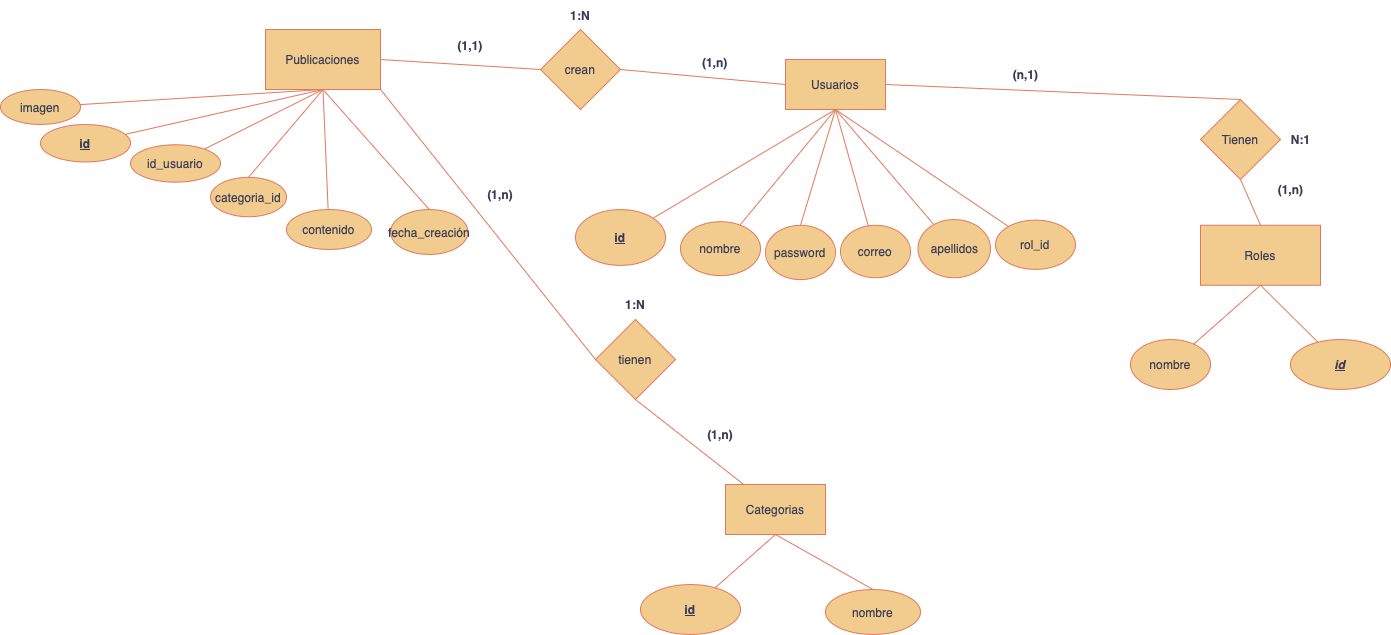

The diagram above was exported from draw.io. Its source (the exported page's mxGraphModel, read from the mxfile embedded in the PNG):
<mxGraphModel dx="3306" dy="924" grid="1" gridSize="10" guides="1" tooltips="1" connect="1" arrows="1" fold="1" page="0" pageScale="1" pageWidth="850" pageHeight="1100" math="0" shadow="0" extFonts="Permanent Marker^https://fonts.googleapis.com/css?family=Permanent+Marker">
  <root>
    <mxCell id="0" />
    <mxCell id="1" parent="0" />
    <mxCell id="9Wha69Kdvgr5ZpHHvmXZ-144" value="Usuarios" style="rounded=0;whiteSpace=wrap;html=1;labelBackgroundColor=none;fillColor=#F2CC8F;strokeColor=#E07A5F;fontColor=#393C56;" parent="1" vertex="1">
      <mxGeometry x="-695" y="90" width="100" height="50" as="geometry" />
    </mxCell>
    <mxCell id="9Wha69Kdvgr5ZpHHvmXZ-145" value="Publicaciones" style="rounded=0;whiteSpace=wrap;html=1;labelBackgroundColor=none;fillColor=#F2CC8F;strokeColor=#E07A5F;fontColor=#393C56;" parent="1" vertex="1">
      <mxGeometry x="-1215" y="60" width="115" height="60" as="geometry" />
    </mxCell>
    <mxCell id="9Wha69Kdvgr5ZpHHvmXZ-149" value="Tienen" style="rhombus;whiteSpace=wrap;html=1;rounded=0;labelBackgroundColor=none;fillColor=#F2CC8F;strokeColor=#E07A5F;fontColor=#393C56;" parent="1" vertex="1">
      <mxGeometry x="-280" y="130" width="80" height="80" as="geometry" />
    </mxCell>
    <mxCell id="9Wha69Kdvgr5ZpHHvmXZ-158" value="" style="endArrow=none;html=1;rounded=0;exitX=0.5;exitY=0;exitDx=0;exitDy=0;labelBackgroundColor=none;strokeColor=#E07A5F;fontColor=default;entryX=0.5;entryY=1;entryDx=0;entryDy=0;" parent="1" source="9Wha69Kdvgr5ZpHHvmXZ-174" target="9Wha69Kdvgr5ZpHHvmXZ-145" edge="1">
      <mxGeometry width="50" height="50" relative="1" as="geometry">
        <mxPoint x="-368.46153846153857" y="730" as="sourcePoint" />
        <mxPoint x="-367" y="620" as="targetPoint" />
      </mxGeometry>
    </mxCell>
    <mxCell id="9Wha69Kdvgr5ZpHHvmXZ-159" value="nombre" style="ellipse;whiteSpace=wrap;html=1;rounded=0;labelBackgroundColor=none;fillColor=#F2CC8F;strokeColor=#E07A5F;fontColor=#393C56;" parent="1" vertex="1">
      <mxGeometry x="-800" y="252.12999999999994" width="80" height="54" as="geometry" />
    </mxCell>
    <mxCell id="9Wha69Kdvgr5ZpHHvmXZ-160" value="password" style="ellipse;whiteSpace=wrap;html=1;rounded=0;labelBackgroundColor=none;fillColor=#F2CC8F;strokeColor=#E07A5F;fontColor=#393C56;" parent="1" vertex="1">
      <mxGeometry x="-715" y="255.75" width="70" height="54.37" as="geometry" />
    </mxCell>
    <mxCell id="9Wha69Kdvgr5ZpHHvmXZ-161" value="correo" style="ellipse;whiteSpace=wrap;html=1;rounded=0;labelBackgroundColor=none;fillColor=#F2CC8F;strokeColor=#E07A5F;fontColor=#393C56;" parent="1" vertex="1">
      <mxGeometry x="-640" y="255.75" width="70" height="52.5" as="geometry" />
    </mxCell>
    <mxCell id="9Wha69Kdvgr5ZpHHvmXZ-162" value="" style="endArrow=none;html=1;rounded=0;labelBackgroundColor=none;strokeColor=#E07A5F;fontColor=default;" parent="1" source="9Wha69Kdvgr5ZpHHvmXZ-161" edge="1">
      <mxGeometry width="50" height="50" relative="1" as="geometry">
        <mxPoint x="-600" y="397.75" as="sourcePoint" />
        <mxPoint x="-645" y="140" as="targetPoint" />
      </mxGeometry>
    </mxCell>
    <mxCell id="9Wha69Kdvgr5ZpHHvmXZ-163" value="" style="endArrow=none;html=1;rounded=0;exitX=0.5;exitY=0;exitDx=0;exitDy=0;labelBackgroundColor=none;strokeColor=#E07A5F;fontColor=default;entryX=0.5;entryY=1;entryDx=0;entryDy=0;" parent="1" source="9Wha69Kdvgr5ZpHHvmXZ-160" target="9Wha69Kdvgr5ZpHHvmXZ-144" edge="1">
      <mxGeometry width="50" height="50" relative="1" as="geometry">
        <mxPoint x="-700" y="407.5" as="sourcePoint" />
        <mxPoint x="-675" y="330" as="targetPoint" />
      </mxGeometry>
    </mxCell>
    <mxCell id="9Wha69Kdvgr5ZpHHvmXZ-164" value="apellidos" style="ellipse;whiteSpace=wrap;html=1;rounded=0;labelBackgroundColor=none;fillColor=#F2CC8F;strokeColor=#E07A5F;fontColor=#393C56;" parent="1" vertex="1">
      <mxGeometry x="-562.5" y="250" width="72.5" height="58.25" as="geometry" />
    </mxCell>
    <mxCell id="9Wha69Kdvgr5ZpHHvmXZ-165" value="" style="endArrow=none;html=1;rounded=0;labelBackgroundColor=none;strokeColor=#E07A5F;fontColor=default;entryX=0.5;entryY=1;entryDx=0;entryDy=0;" parent="1" source="9Wha69Kdvgr5ZpHHvmXZ-164" target="9Wha69Kdvgr5ZpHHvmXZ-144" edge="1">
      <mxGeometry width="50" height="50" relative="1" as="geometry">
        <mxPoint x="-550" y="390" as="sourcePoint" />
        <mxPoint x="-630" y="290" as="targetPoint" />
      </mxGeometry>
    </mxCell>
    <mxCell id="9Wha69Kdvgr5ZpHHvmXZ-168" value="nombre" style="ellipse;whiteSpace=wrap;html=1;direction=south;rounded=0;labelBackgroundColor=none;fillColor=#F2CC8F;strokeColor=#E07A5F;fontColor=#393C56;" parent="1" vertex="1">
      <mxGeometry x="-350" y="370" width="80" height="50" as="geometry" />
    </mxCell>
    <mxCell id="9Wha69Kdvgr5ZpHHvmXZ-172" value="contenido" style="ellipse;whiteSpace=wrap;html=1;rounded=0;labelBackgroundColor=none;fillColor=#F2CC8F;strokeColor=#E07A5F;fontColor=#393C56;" parent="1" vertex="1">
      <mxGeometry x="-1194" y="239.99999999999997" width="85" height="40" as="geometry" />
    </mxCell>
    <mxCell id="9Wha69Kdvgr5ZpHHvmXZ-173" value="" style="endArrow=none;html=1;rounded=0;labelBackgroundColor=none;strokeColor=#E07A5F;fontColor=default;entryX=0.5;entryY=1;entryDx=0;entryDy=0;" parent="1" source="9Wha69Kdvgr5ZpHHvmXZ-172" target="9Wha69Kdvgr5ZpHHvmXZ-145" edge="1">
      <mxGeometry width="50" height="50" relative="1" as="geometry">
        <mxPoint x="-490" y="720" as="sourcePoint" />
        <mxPoint x="-370" y="610" as="targetPoint" />
      </mxGeometry>
    </mxCell>
    <mxCell id="9Wha69Kdvgr5ZpHHvmXZ-174" value="fecha_creación" style="ellipse;whiteSpace=wrap;html=1;rounded=0;labelBackgroundColor=none;fillColor=#F2CC8F;strokeColor=#E07A5F;fontColor=#393C56;" parent="1" vertex="1">
      <mxGeometry x="-1090" y="240" width="77.5" height="45" as="geometry" />
    </mxCell>
    <mxCell id="9Wha69Kdvgr5ZpHHvmXZ-180" value="&lt;u&gt;&lt;b&gt;id&lt;/b&gt;&lt;/u&gt;" style="ellipse;whiteSpace=wrap;html=1;rounded=0;labelBackgroundColor=none;fillColor=#F2CC8F;strokeColor=#E07A5F;fontColor=#393C56;" parent="1" vertex="1">
      <mxGeometry x="-1440" y="155" width="90" height="37.5" as="geometry" />
    </mxCell>
    <mxCell id="9Wha69Kdvgr5ZpHHvmXZ-181" value="" style="endArrow=none;html=1;rounded=0;labelBackgroundColor=none;strokeColor=#E07A5F;fontColor=default;exitX=0.5;exitY=1;exitDx=0;exitDy=0;" parent="1" source="9Wha69Kdvgr5ZpHHvmXZ-145" target="9Wha69Kdvgr5ZpHHvmXZ-180" edge="1">
      <mxGeometry width="50" height="50" relative="1" as="geometry">
        <mxPoint x="-330" y="650" as="sourcePoint" />
        <mxPoint x="-230" y="600" as="targetPoint" />
      </mxGeometry>
    </mxCell>
    <mxCell id="9Wha69Kdvgr5ZpHHvmXZ-182" value="" style="endArrow=none;html=1;rounded=0;exitX=1;exitY=0.5;exitDx=0;exitDy=0;entryX=0.5;entryY=0;entryDx=0;entryDy=0;labelBackgroundColor=none;strokeColor=#E07A5F;fontColor=default;" parent="1" source="9Wha69Kdvgr5ZpHHvmXZ-144" target="9Wha69Kdvgr5ZpHHvmXZ-149" edge="1">
      <mxGeometry width="50" height="50" relative="1" as="geometry">
        <mxPoint x="-410" y="240" as="sourcePoint" />
        <mxPoint x="-360" y="190" as="targetPoint" />
      </mxGeometry>
    </mxCell>
    <mxCell id="9Wha69Kdvgr5ZpHHvmXZ-183" value="" style="endArrow=none;html=1;rounded=0;labelBackgroundColor=none;strokeColor=#E07A5F;fontColor=default;entryX=0.5;entryY=1;entryDx=0;entryDy=0;" parent="1" source="9Wha69Kdvgr5ZpHHvmXZ-159" target="9Wha69Kdvgr5ZpHHvmXZ-144" edge="1">
      <mxGeometry width="50" height="50" relative="1" as="geometry">
        <mxPoint x="-790" y="390" as="sourcePoint" />
        <mxPoint x="-720" y="290" as="targetPoint" />
      </mxGeometry>
    </mxCell>
    <mxCell id="9Wha69Kdvgr5ZpHHvmXZ-185" value="rol_id" style="ellipse;whiteSpace=wrap;html=1;rounded=0;labelBackgroundColor=none;fillColor=#F2CC8F;strokeColor=#E07A5F;fontColor=#393C56;" parent="1" vertex="1">
      <mxGeometry x="-485" y="250.57999999999993" width="80" height="49.34" as="geometry" />
    </mxCell>
    <mxCell id="9Wha69Kdvgr5ZpHHvmXZ-186" value="" style="endArrow=none;html=1;rounded=0;labelBackgroundColor=none;strokeColor=#E07A5F;fontColor=default;exitX=0.5;exitY=1;exitDx=0;exitDy=0;" parent="1" source="9Wha69Kdvgr5ZpHHvmXZ-144" target="9Wha69Kdvgr5ZpHHvmXZ-185" edge="1">
      <mxGeometry width="50" height="50" relative="1" as="geometry">
        <mxPoint x="-630" y="290" as="sourcePoint" />
        <mxPoint x="-450" y="290" as="targetPoint" />
      </mxGeometry>
    </mxCell>
    <mxCell id="9Wha69Kdvgr5ZpHHvmXZ-187" value="&lt;b&gt;(n,1)&lt;/b&gt;" style="text;html=1;align=center;verticalAlign=middle;resizable=0;points=[];autosize=1;strokeColor=none;fillColor=none;rounded=0;labelBackgroundColor=none;fontColor=#393C56;" parent="1" vertex="1">
      <mxGeometry x="-480" y="90" width="50" height="30" as="geometry" />
    </mxCell>
    <mxCell id="9Wha69Kdvgr5ZpHHvmXZ-191" value="categoria_id" style="ellipse;whiteSpace=wrap;html=1;rounded=0;labelBackgroundColor=none;fillColor=#F2CC8F;strokeColor=#E07A5F;fontColor=#393C56;" parent="1" vertex="1">
      <mxGeometry x="-1270" y="207.85000000000002" width="76" height="39.42" as="geometry" />
    </mxCell>
    <mxCell id="9Wha69Kdvgr5ZpHHvmXZ-193" style="edgeStyle=orthogonalEdgeStyle;rounded=0;orthogonalLoop=1;jettySize=auto;html=1;exitX=0.5;exitY=1;exitDx=0;exitDy=0;labelBackgroundColor=none;strokeColor=#E07A5F;fontColor=default;" parent="1" source="9Wha69Kdvgr5ZpHHvmXZ-172" target="9Wha69Kdvgr5ZpHHvmXZ-172" edge="1">
      <mxGeometry relative="1" as="geometry" />
    </mxCell>
    <mxCell id="9Wha69Kdvgr5ZpHHvmXZ-194" value="" style="endArrow=none;html=1;rounded=0;entryX=0.5;entryY=1;entryDx=0;entryDy=0;exitX=0.5;exitY=0;exitDx=0;exitDy=0;labelBackgroundColor=none;strokeColor=#E07A5F;fontColor=default;" parent="1" source="9Wha69Kdvgr5ZpHHvmXZ-191" target="9Wha69Kdvgr5ZpHHvmXZ-145" edge="1">
      <mxGeometry width="50" height="50" relative="1" as="geometry">
        <mxPoint x="-510" y="710" as="sourcePoint" />
        <mxPoint x="-410" y="650" as="targetPoint" />
      </mxGeometry>
    </mxCell>
    <mxCell id="9Wha69Kdvgr5ZpHHvmXZ-237" value="&lt;u&gt;&lt;b&gt;id&lt;/b&gt;&lt;/u&gt;" style="ellipse;whiteSpace=wrap;html=1;strokeColor=#E07A5F;fontColor=#393C56;fillColor=#F2CC8F;labelBackgroundColor=none;" parent="1" vertex="1">
      <mxGeometry x="-905" y="239.99999999999997" width="90" height="55.96" as="geometry" />
    </mxCell>
    <mxCell id="9Wha69Kdvgr5ZpHHvmXZ-239" value="" style="endArrow=none;html=1;strokeColor=#E07A5F;fontColor=default;labelBackgroundColor=none;entryX=0.5;entryY=1;entryDx=0;entryDy=0;" parent="1" source="9Wha69Kdvgr5ZpHHvmXZ-237" target="9Wha69Kdvgr5ZpHHvmXZ-144" edge="1">
      <mxGeometry width="50" height="50" relative="1" as="geometry">
        <mxPoint x="-830" y="370" as="sourcePoint" />
        <mxPoint x="-720" y="180" as="targetPoint" />
      </mxGeometry>
    </mxCell>
    <mxCell id="9Wha69Kdvgr5ZpHHvmXZ-242" value="Categorias" style="rounded=0;whiteSpace=wrap;html=1;strokeColor=#E07A5F;fontColor=#393C56;fillColor=#F2CC8F;labelBackgroundColor=none;" parent="1" vertex="1">
      <mxGeometry x="-755" y="515" width="100" height="50" as="geometry" />
    </mxCell>
    <mxCell id="9Wha69Kdvgr5ZpHHvmXZ-243" value="&lt;b&gt;&lt;u&gt;id&lt;/u&gt;&lt;/b&gt;" style="ellipse;whiteSpace=wrap;html=1;strokeColor=#E07A5F;fontColor=#393C56;fillColor=#F2CC8F;labelBackgroundColor=none;" parent="1" vertex="1">
      <mxGeometry x="-840" y="615" width="100" height="50" as="geometry" />
    </mxCell>
    <mxCell id="9Wha69Kdvgr5ZpHHvmXZ-244" value="nombre" style="ellipse;whiteSpace=wrap;html=1;strokeColor=#E07A5F;fontColor=#393C56;fillColor=#F2CC8F;labelBackgroundColor=none;" parent="1" vertex="1">
      <mxGeometry x="-655" y="620" width="95" height="45" as="geometry" />
    </mxCell>
    <mxCell id="9Wha69Kdvgr5ZpHHvmXZ-245" value="imagen" style="ellipse;whiteSpace=wrap;html=1;strokeColor=#E07A5F;fontColor=#393C56;fillColor=#F2CC8F;labelBackgroundColor=none;" parent="1" vertex="1">
      <mxGeometry x="-1480" y="120" width="80" height="35" as="geometry" />
    </mxCell>
    <mxCell id="9Wha69Kdvgr5ZpHHvmXZ-246" value="" style="endArrow=none;html=1;strokeColor=#E07A5F;fontColor=default;exitX=0.5;exitY=1;exitDx=0;exitDy=0;labelBackgroundColor=none;" parent="1" source="9Wha69Kdvgr5ZpHHvmXZ-145" target="9Wha69Kdvgr5ZpHHvmXZ-245" edge="1">
      <mxGeometry width="50" height="50" relative="1" as="geometry">
        <mxPoint x="-352.93075474431" y="672.93075474431" as="sourcePoint" />
        <mxPoint x="-170" y="650" as="targetPoint" />
      </mxGeometry>
    </mxCell>
    <mxCell id="9Wha69Kdvgr5ZpHHvmXZ-247" value="tienen" style="rhombus;whiteSpace=wrap;html=1;strokeColor=#E07A5F;fontColor=#393C56;fillColor=#F2CC8F;labelBackgroundColor=none;" parent="1" vertex="1">
      <mxGeometry x="-885" y="350" width="80" height="80" as="geometry" />
    </mxCell>
    <mxCell id="9Wha69Kdvgr5ZpHHvmXZ-248" value="" style="endArrow=none;html=1;strokeColor=#E07A5F;fontColor=default;entryX=1;entryY=1;entryDx=0;entryDy=0;labelBackgroundColor=none;exitX=0;exitY=0.5;exitDx=0;exitDy=0;" parent="1" source="9Wha69Kdvgr5ZpHHvmXZ-247" target="9Wha69Kdvgr5ZpHHvmXZ-145" edge="1">
      <mxGeometry width="50" height="50" relative="1" as="geometry">
        <mxPoint x="-880" y="420" as="sourcePoint" />
        <mxPoint x="-440" y="540" as="targetPoint" />
      </mxGeometry>
    </mxCell>
    <mxCell id="9Wha69Kdvgr5ZpHHvmXZ-250" value="" style="endArrow=none;html=1;strokeColor=#E07A5F;fontColor=default;labelBackgroundColor=none;entryX=0.5;entryY=1;entryDx=0;entryDy=0;" parent="1" source="9Wha69Kdvgr5ZpHHvmXZ-242" target="9Wha69Kdvgr5ZpHHvmXZ-247" edge="1">
      <mxGeometry width="50" height="50" relative="1" as="geometry">
        <mxPoint x="-720" y="600" as="sourcePoint" />
        <mxPoint x="-870" y="540" as="targetPoint" />
      </mxGeometry>
    </mxCell>
    <mxCell id="9Wha69Kdvgr5ZpHHvmXZ-251" value="" style="endArrow=none;html=1;strokeColor=#E07A5F;fontColor=default;labelBackgroundColor=none;entryX=0.5;entryY=1;entryDx=0;entryDy=0;" parent="1" source="9Wha69Kdvgr5ZpHHvmXZ-243" target="9Wha69Kdvgr5ZpHHvmXZ-242" edge="1">
      <mxGeometry width="50" height="50" relative="1" as="geometry">
        <mxPoint x="-850" y="640" as="sourcePoint" />
        <mxPoint x="-800" y="590" as="targetPoint" />
      </mxGeometry>
    </mxCell>
    <mxCell id="9Wha69Kdvgr5ZpHHvmXZ-252" value="" style="endArrow=none;html=1;strokeColor=#E07A5F;fontColor=default;exitX=0.5;exitY=0;exitDx=0;exitDy=0;labelBackgroundColor=none;entryX=0.5;entryY=1;entryDx=0;entryDy=0;" parent="1" source="9Wha69Kdvgr5ZpHHvmXZ-244" target="9Wha69Kdvgr5ZpHHvmXZ-242" edge="1">
      <mxGeometry width="50" height="50" relative="1" as="geometry">
        <mxPoint x="-670" y="660" as="sourcePoint" />
        <mxPoint x="-620" y="610" as="targetPoint" />
      </mxGeometry>
    </mxCell>
    <mxCell id="9Wha69Kdvgr5ZpHHvmXZ-253" value="id_usuario" style="ellipse;whiteSpace=wrap;html=1;strokeColor=#E07A5F;fontColor=#393C56;fillColor=#F2CC8F;labelBackgroundColor=none;" parent="1" vertex="1">
      <mxGeometry x="-1350" y="175.20999999999998" width="90" height="37.5" as="geometry" />
    </mxCell>
    <mxCell id="9Wha69Kdvgr5ZpHHvmXZ-254" value="" style="endArrow=none;html=1;strokeColor=#E07A5F;fontColor=default;labelBackgroundColor=none;exitX=0.5;exitY=1;exitDx=0;exitDy=0;" parent="1" source="9Wha69Kdvgr5ZpHHvmXZ-145" target="9Wha69Kdvgr5ZpHHvmXZ-253" edge="1">
      <mxGeometry width="50" height="50" relative="1" as="geometry">
        <mxPoint x="-330" y="650" as="sourcePoint" />
        <mxPoint x="-160" y="620" as="targetPoint" />
      </mxGeometry>
    </mxCell>
    <mxCell id="BWCGH5QWNy2MB9pb13sa-1" value="&lt;b&gt;(1,n)&lt;/b&gt;" style="text;html=1;strokeColor=none;fillColor=none;align=center;verticalAlign=middle;whiteSpace=wrap;rounded=0;labelBackgroundColor=none;fontColor=#393C56;rotation=0;" parent="1" vertex="1">
      <mxGeometry x="-790" y="450" width="60" height="30" as="geometry" />
    </mxCell>
    <mxCell id="BWCGH5QWNy2MB9pb13sa-2" value="&lt;b&gt;(1,n)&lt;/b&gt;" style="text;html=1;strokeColor=none;fillColor=none;align=center;verticalAlign=middle;whiteSpace=wrap;rounded=0;labelBackgroundColor=none;fontColor=#393C56;" parent="1" vertex="1">
      <mxGeometry x="-1010" y="210" width="60" height="30" as="geometry" />
    </mxCell>
    <mxCell id="BWCGH5QWNy2MB9pb13sa-9" value="&lt;div style=&quot;text-align: center;&quot;&gt;&lt;br&gt;&lt;/div&gt;" style="text;whiteSpace=wrap;html=1;labelBackgroundColor=none;fontColor=#393C56;" parent="1" vertex="1">
      <mxGeometry x="-632.5" y="270" width="50" height="40" as="geometry" />
    </mxCell>
    <mxCell id="naOa-IBdaivzdEfKsd1D-2" value="&lt;span style=&quot;white-space: pre;&quot;&gt;Roles&lt;/span&gt;" style="rounded=0;whiteSpace=wrap;html=1;labelBackgroundColor=none;fillColor=#F2CC8F;strokeColor=#E07A5F;fontColor=#393C56;" parent="1" vertex="1">
      <mxGeometry x="-280" y="255.75" width="120" height="60" as="geometry" />
    </mxCell>
    <mxCell id="naOa-IBdaivzdEfKsd1D-4" value="" style="endArrow=none;html=1;rounded=0;entryX=0.5;entryY=1;entryDx=0;entryDy=0;exitX=0.5;exitY=0;exitDx=0;exitDy=0;labelBackgroundColor=none;strokeColor=#E07A5F;fontColor=default;" parent="1" source="naOa-IBdaivzdEfKsd1D-2" target="9Wha69Kdvgr5ZpHHvmXZ-149" edge="1">
      <mxGeometry width="50" height="50" relative="1" as="geometry">
        <mxPoint x="-190" y="260" as="sourcePoint" />
        <mxPoint x="-140" y="210" as="targetPoint" />
      </mxGeometry>
    </mxCell>
    <mxCell id="naOa-IBdaivzdEfKsd1D-6" value="" style="endArrow=none;html=1;rounded=0;entryX=0.5;entryY=1;entryDx=0;entryDy=0;labelBackgroundColor=none;strokeColor=#E07A5F;fontColor=default;" parent="1" source="9Wha69Kdvgr5ZpHHvmXZ-168" target="naOa-IBdaivzdEfKsd1D-2" edge="1">
      <mxGeometry width="50" height="50" relative="1" as="geometry">
        <mxPoint x="-430" y="380" as="sourcePoint" />
        <mxPoint x="-380" y="330" as="targetPoint" />
      </mxGeometry>
    </mxCell>
    <mxCell id="naOa-IBdaivzdEfKsd1D-9" value="" style="endArrow=none;html=1;rounded=0;strokeColor=#E07A5F;fontColor=#393C56;fillColor=#F2CC8F;exitX=0.5;exitY=1;exitDx=0;exitDy=0;" parent="1" source="naOa-IBdaivzdEfKsd1D-2" target="naOa-IBdaivzdEfKsd1D-10" edge="1">
      <mxGeometry width="50" height="50" relative="1" as="geometry">
        <mxPoint x="-185.5" y="320" as="sourcePoint" />
        <mxPoint x="80" y="360" as="targetPoint" />
      </mxGeometry>
    </mxCell>
    <mxCell id="naOa-IBdaivzdEfKsd1D-10" value="&lt;b&gt;&lt;u&gt;&lt;i&gt;id&lt;/i&gt;&lt;/u&gt;&lt;/b&gt;" style="ellipse;whiteSpace=wrap;html=1;strokeColor=#E07A5F;fontColor=#393C56;fillColor=#F2CC8F;" parent="1" vertex="1">
      <mxGeometry x="-190" y="370" width="100" height="50" as="geometry" />
    </mxCell>
    <mxCell id="naOa-IBdaivzdEfKsd1D-11" value="&lt;span style=&quot;white-space: pre;&quot;&gt;&lt;b&gt;N:1&lt;br&gt;&lt;/b&gt;&lt;/span&gt;" style="text;html=1;align=center;verticalAlign=middle;resizable=0;points=[];autosize=1;strokeColor=none;fillColor=none;fontColor=#393C56;" parent="1" vertex="1">
      <mxGeometry x="-200" y="155" width="40" height="30" as="geometry" />
    </mxCell>
    <mxCell id="naOa-IBdaivzdEfKsd1D-20" value="crean" style="rhombus;whiteSpace=wrap;html=1;strokeColor=#E07A5F;fontColor=#393C56;fillColor=#F2CC8F;" parent="1" vertex="1">
      <mxGeometry x="-940" y="60" width="80" height="80" as="geometry" />
    </mxCell>
    <mxCell id="naOa-IBdaivzdEfKsd1D-21" value="" style="endArrow=none;html=1;rounded=0;strokeColor=#E07A5F;fontColor=#393C56;fillColor=#F2CC8F;entryX=0;entryY=0.5;entryDx=0;entryDy=0;exitX=1;exitY=0.5;exitDx=0;exitDy=0;" parent="1" source="naOa-IBdaivzdEfKsd1D-20" target="9Wha69Kdvgr5ZpHHvmXZ-144" edge="1">
      <mxGeometry width="50" height="50" relative="1" as="geometry">
        <mxPoint x="-790" y="170" as="sourcePoint" />
        <mxPoint x="-740" y="120" as="targetPoint" />
      </mxGeometry>
    </mxCell>
    <mxCell id="naOa-IBdaivzdEfKsd1D-22" value="" style="endArrow=none;html=1;rounded=0;strokeColor=#E07A5F;fontColor=#393C56;fillColor=#F2CC8F;exitX=1;exitY=0.5;exitDx=0;exitDy=0;entryX=0;entryY=0.5;entryDx=0;entryDy=0;" parent="1" source="9Wha69Kdvgr5ZpHHvmXZ-145" target="naOa-IBdaivzdEfKsd1D-20" edge="1">
      <mxGeometry width="50" height="50" relative="1" as="geometry">
        <mxPoint x="-1050" y="130" as="sourcePoint" />
        <mxPoint x="-950" y="90" as="targetPoint" />
      </mxGeometry>
    </mxCell>
    <mxCell id="naOa-IBdaivzdEfKsd1D-23" value="&lt;b&gt;(1,1)&lt;/b&gt;" style="text;html=1;strokeColor=none;fillColor=none;align=center;verticalAlign=middle;whiteSpace=wrap;rounded=0;fontColor=#393C56;" parent="1" vertex="1">
      <mxGeometry x="-1040" y="61" width="60" height="30" as="geometry" />
    </mxCell>
    <mxCell id="naOa-IBdaivzdEfKsd1D-25" value="&lt;div style=&quot;text-align: center;&quot;&gt;&lt;b&gt;(1,n)&lt;/b&gt;&lt;/div&gt;" style="text;whiteSpace=wrap;html=1;fontColor=#393C56;" parent="1" vertex="1">
      <mxGeometry x="-780" y="80" width="60" height="40" as="geometry" />
    </mxCell>
    <mxCell id="naOa-IBdaivzdEfKsd1D-26" value="&lt;b&gt;(1,n)&lt;/b&gt;" style="text;html=1;align=center;verticalAlign=middle;resizable=0;points=[];autosize=1;strokeColor=none;fillColor=none;fontColor=#393C56;" parent="1" vertex="1">
      <mxGeometry x="-215" y="205" width="50" height="30" as="geometry" />
    </mxCell>
    <mxCell id="naOa-IBdaivzdEfKsd1D-27" value="&lt;b&gt;1:N&lt;/b&gt;" style="text;html=1;strokeColor=none;fillColor=none;align=center;verticalAlign=middle;whiteSpace=wrap;rounded=0;fontColor=#393C56;" parent="1" vertex="1">
      <mxGeometry x="-875" y="320" width="60" height="30" as="geometry" />
    </mxCell>
    <mxCell id="naOa-IBdaivzdEfKsd1D-28" value="&lt;b&gt;1:N&lt;/b&gt;" style="text;html=1;strokeColor=none;fillColor=none;align=center;verticalAlign=middle;whiteSpace=wrap;rounded=0;fontColor=#393C56;" parent="1" vertex="1">
      <mxGeometry x="-930" y="31" width="60" height="30" as="geometry" />
    </mxCell>
  </root>
</mxGraphModel>